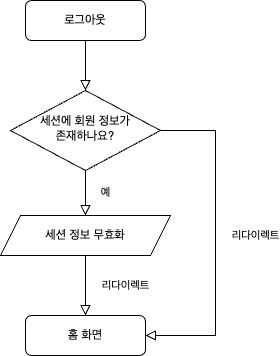

The diagram above was exported from draw.io. Its source (the exported page's mxGraphModel, read from the mxfile embedded in the PNG):
<mxGraphModel dx="687" dy="707" grid="1" gridSize="10" guides="1" tooltips="1" connect="1" arrows="1" fold="1" page="1" pageScale="1" pageWidth="827" pageHeight="1169" math="0" shadow="0">
  <root>
    <mxCell id="WIyWlLk6GJQsqaUBKTNV-0" />
    <mxCell id="WIyWlLk6GJQsqaUBKTNV-1" parent="WIyWlLk6GJQsqaUBKTNV-0" />
    <mxCell id="BtMX_142P40oQr_TqzaM-1" value="로그아웃" style="rounded=1;whiteSpace=wrap;html=1;fontSize=12;glass=0;strokeWidth=1;shadow=0;" parent="WIyWlLk6GJQsqaUBKTNV-1" vertex="1">
      <mxGeometry x="160" y="135" width="120" height="40" as="geometry" />
    </mxCell>
    <mxCell id="BtMX_142P40oQr_TqzaM-2" value="예" style="rounded=0;html=1;jettySize=auto;orthogonalLoop=1;fontSize=11;endArrow=block;endFill=0;endSize=8;strokeWidth=1;shadow=0;labelBackgroundColor=none;edgeStyle=orthogonalEdgeStyle;entryX=0.5;entryY=0;entryDx=0;entryDy=0;" parent="WIyWlLk6GJQsqaUBKTNV-1" source="BtMX_142P40oQr_TqzaM-4" target="BtMX_142P40oQr_TqzaM-18" edge="1">
      <mxGeometry x="0.0122" y="20" relative="1" as="geometry">
        <mxPoint y="-1" as="offset" />
        <mxPoint x="220" y="345" as="targetPoint" />
      </mxGeometry>
    </mxCell>
    <mxCell id="BtMX_142P40oQr_TqzaM-3" value="리다이렉트" style="edgeStyle=orthogonalEdgeStyle;rounded=0;html=1;jettySize=auto;orthogonalLoop=1;fontSize=11;endArrow=block;endFill=0;endSize=8;strokeWidth=1;shadow=0;labelBackgroundColor=none;entryX=1;entryY=0.5;entryDx=0;entryDy=0;exitX=1;exitY=0.5;exitDx=0;exitDy=0;" parent="WIyWlLk6GJQsqaUBKTNV-1" source="BtMX_142P40oQr_TqzaM-4" target="BtMX_142P40oQr_TqzaM-10" edge="1">
      <mxGeometry x="-0.0303" y="40" relative="1" as="geometry">
        <mxPoint as="offset" />
        <mxPoint x="540" y="175" as="targetPoint" />
        <Array as="points">
          <mxPoint x="350" y="265" />
          <mxPoint x="350" y="470" />
        </Array>
      </mxGeometry>
    </mxCell>
    <mxCell id="BtMX_142P40oQr_TqzaM-4" value="세션에 회원 정보가 &lt;br&gt;존재하나요?" style="rhombus;whiteSpace=wrap;html=1;shadow=0;fontFamily=Helvetica;fontSize=12;align=center;strokeWidth=1;spacing=6;spacingTop=-4;" parent="WIyWlLk6GJQsqaUBKTNV-1" vertex="1">
      <mxGeometry x="145" y="225" width="150" height="80" as="geometry" />
    </mxCell>
    <mxCell id="BtMX_142P40oQr_TqzaM-6" value="리다이렉트" style="rounded=0;html=1;jettySize=auto;orthogonalLoop=1;fontSize=11;endArrow=block;endFill=0;endSize=8;strokeWidth=1;shadow=0;labelBackgroundColor=none;edgeStyle=orthogonalEdgeStyle;exitX=0.5;exitY=1;exitDx=0;exitDy=0;entryX=0.5;entryY=0;entryDx=0;entryDy=0;" parent="WIyWlLk6GJQsqaUBKTNV-1" source="BtMX_142P40oQr_TqzaM-18" target="BtMX_142P40oQr_TqzaM-10" edge="1">
      <mxGeometry y="40" relative="1" as="geometry">
        <mxPoint as="offset" />
        <mxPoint x="220" y="440" as="targetPoint" />
        <mxPoint x="220" y="425" as="sourcePoint" />
      </mxGeometry>
    </mxCell>
    <mxCell id="BtMX_142P40oQr_TqzaM-10" value="홈 화면" style="rounded=1;whiteSpace=wrap;html=1;fontSize=12;glass=0;strokeWidth=1;shadow=0;" parent="WIyWlLk6GJQsqaUBKTNV-1" vertex="1">
      <mxGeometry x="160" y="450" width="120" height="40" as="geometry" />
    </mxCell>
    <mxCell id="BtMX_142P40oQr_TqzaM-12" value="" style="rounded=0;html=1;jettySize=auto;orthogonalLoop=1;fontSize=11;endArrow=block;endFill=0;endSize=8;strokeWidth=1;shadow=0;labelBackgroundColor=none;edgeStyle=orthogonalEdgeStyle;entryX=0.5;entryY=0;entryDx=0;entryDy=0;exitX=0.5;exitY=1;exitDx=0;exitDy=0;" parent="WIyWlLk6GJQsqaUBKTNV-1" source="BtMX_142P40oQr_TqzaM-1" target="BtMX_142P40oQr_TqzaM-4" edge="1">
      <mxGeometry relative="1" as="geometry">
        <mxPoint x="220" y="180" as="sourcePoint" />
        <mxPoint x="230" y="140" as="targetPoint" />
      </mxGeometry>
    </mxCell>
    <mxCell id="BtMX_142P40oQr_TqzaM-18" value="세션 정보 무효화" style="shape=parallelogram;perimeter=parallelogramPerimeter;whiteSpace=wrap;html=1;fixedSize=1;" parent="WIyWlLk6GJQsqaUBKTNV-1" vertex="1">
      <mxGeometry x="135" y="350" width="170" height="40" as="geometry" />
    </mxCell>
  </root>
</mxGraphModel>